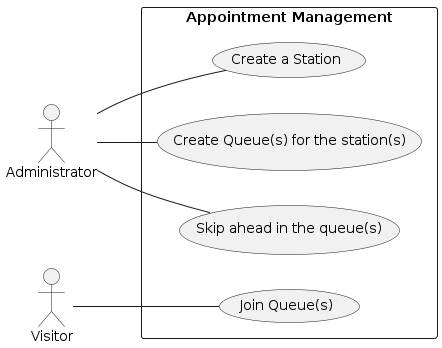

The diagram above was rendered by PlantUML. Its source (embedded in the PNG):
@startuml
left to right direction

actor "Administrator" as admin
actor "Visitor" as vi

rectangle "Appointment Management" {
  usecase "Create a Station" as UC1
  usecase "Create Queue(s) for the station(s)" as UC2
  usecase "Skip ahead in the queue(s)" as UC3
  usecase "Join Queue(s)" as UC4
}

admin -- UC1
admin -- UC2
admin -- UC3
vi -- UC4
@enduml